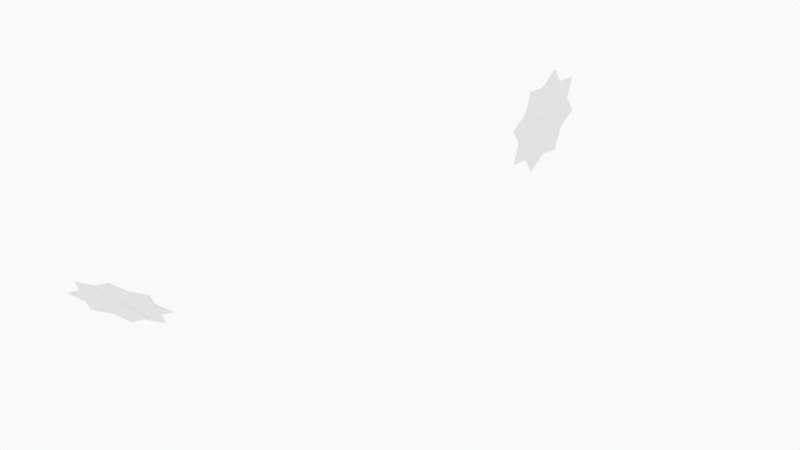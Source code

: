 # Source: PlaneRotationPractice.blend  (saved by Blender 2.93.20; exported with 4.5.12 LTS)
import bpy
from mathutils import Matrix  # noqa: F401  (used for matrix-valued properties, if any)

bpy.ops.wm.read_factory_settings(use_empty=True)
scene = bpy.context.scene
scene.name = 'Scene'

# ---- collections
col_collection = bpy.data.collections.new('Collection'); scene.collection.children.link(col_collection)
col_camera = bpy.data.collections.new('Camera'); scene.collection.children.link(col_camera)

# ---- materials (node trees are filled in below, after node groups)
mat_solid_stroke = bpy.data.materials.new('Solid Stroke')
mat_solid_stroke.use_transparent_shadow = False
mat_squares_stroke = bpy.data.materials.new('Squares Stroke')
mat_squares_stroke.use_transparent_shadow = False
mat_solid_fill = bpy.data.materials.new('Solid Fill')
mat_solid_fill.use_transparent_shadow = False
mat_dots_stroke = bpy.data.materials.new('Dots Stroke')
mat_dots_stroke.use_transparent_shadow = False

# ---- material node trees
mat_dots_stroke.use_nodes = True; mat_dots_stroke.node_tree.nodes.clear()
_N = mat_dots_stroke.node_tree.nodes; _L = mat_dots_stroke.node_tree.links
n0 = _N.new('ShaderNodeOutputMaterial'); n0.name = 'Material Output'; n0.location = (300, 300)
n1 = _N.new('ShaderNodeBsdfPrincipled'); n1.name = 'Principled BSDF'; n1.location = (10, 300)
n1.distribution = 'GGX'
n1.subsurface_method = 'BURLEY'
n1.inputs[2].default_value = 0.4
n1.inputs[3].default_value = 1.45
n1.inputs[27].default_value = (0.0, 0.0, 0.0, 1.0)
n1.inputs[28].default_value = 1.0
_L.new(n1.outputs[0], n0.inputs[0])
n0.is_active_output = True

# ---- world
world_world = bpy.data.worlds.new('World'); scene.world = world_world
world_world.use_nodes = True; world_world.node_tree.nodes.clear()
_N = world_world.node_tree.nodes; _L = world_world.node_tree.links
n0 = _N.new('ShaderNodeOutputWorld'); n0.name = 'World Output'; n0.location = (300, 300)
n1 = _N.new('ShaderNodeBackground'); n1.name = 'Background'; n1.location = (10, 300)
n1.inputs[0].default_value = (0.9513, 0.9513, 0.9513, 1.0)
_L.new(n1.outputs[0], n0.inputs[0])
n0.is_active_output = True
world_world.color = (0.9513, 0.9513, 0.9513)
world_world.use_sun_shadow = False
world_world.sun_shadow_jitter_overblur = 0.0

# ---- cameras
cam_camera = bpy.data.cameras.new('Camera')
cam_camera.type = 'ORTHO'
cam_camera.ortho_scale = 10.0
cam_camera.display_size = 2.0

# ---- meshes
me_plane = bpy.data.meshes.new('Plane')
me_plane.from_pydata([(-1.0, -1.0, 0.0), (1.0, -1.0, 0.0), (-1.0, 1.0, 0.0), (1.0, 1.0, 0.0)], [], [(0, 1, 3, 2)])
_uv = me_plane.uv_layers.new(name='UVMap')
_uv.uv.foreach_set('vector', [0.0, 0.0, 1.0, 0.0, 1.0, 1.0, 0.0, 1.0])
me_plane.use_remesh_fix_poles = True
me_plane.use_remesh_preserve_attributes = False
me_plane.update()
me_plane_001 = bpy.data.meshes.new('Plane.001')
me_plane_001.from_pydata([(-1.0, -1.0, 0.0), (1.0, -1.0, 0.0), (-1.0, 1.0, 0.0), (1.0, 1.0, 0.0)], [], [(0, 1, 3, 2)])
_uv = me_plane_001.uv_layers.new(name='UVMap')
_uv.uv.foreach_set('vector', [0.0, 0.0, 1.0, 0.0, 1.0, 1.0, 0.0, 1.0])
me_plane_001.use_remesh_fix_poles = True
me_plane_001.use_remesh_preserve_attributes = False
me_plane_001.update()
me_plane_002 = bpy.data.meshes.new('Plane.002')
me_plane_002.from_pydata([(-1.0, -1.0, 0.0), (1.0, -1.0, 0.0), (-1.0, 1.0, 0.0), (1.0, 1.0, 0.0)], [], [(0, 1, 3, 2)])
_uv = me_plane_002.uv_layers.new(name='UVMap')
_uv.uv.foreach_set('vector', [0.0, 0.0, 1.0, 0.0, 1.0, 1.0, 0.0, 1.0])
me_plane_002.use_remesh_fix_poles = True
me_plane_002.use_remesh_preserve_attributes = False
me_plane_002.update()
me_plane_003 = bpy.data.meshes.new('Plane.003')
me_plane_003.from_pydata([(-1.0, -1.0, 0.0), (1.0, -1.0, 0.0), (-1.0, 1.0, 0.0), (1.0, 1.0, 0.0)], [], [(0, 1, 3, 2)])
_uv = me_plane_003.uv_layers.new(name='UVMap')
_uv.uv.foreach_set('vector', [0.0, 0.0, 1.0, 0.0, 1.0, 1.0, 0.0, 1.0])
me_plane_003.use_remesh_fix_poles = True
me_plane_003.use_remesh_preserve_attributes = False
me_plane_003.update()

# ---- objects
ob_stroke = bpy.data.objects.new('Stroke', None)
ob_plane = bpy.data.objects.new('Plane', me_plane)
ob_plane_001 = bpy.data.objects.new('Plane.001', me_plane_001)
ob_plane_002 = bpy.data.objects.new('Plane.002', me_plane_002)
ob_plane_003 = bpy.data.objects.new('Plane.003', me_plane_003)
ob_camera = bpy.data.objects.new('Camera', cam_camera)

# ---- transforms, parenting, visibility, modifiers, constraints
ob_stroke.location = (0.0, 0.0, 0.0)
ob_stroke.empty_display_size = 0.2
ob_stroke.empty_image_offset = (0.0, 0.0)
ob_stroke.empty_image_side = 'FRONT'
ob_stroke.use_grease_pencil_lights = True
ob_stroke.lineart.crease_threshold = 0.0
ob_plane.location = (1.786, 1.0, 1.306)
ob_plane.rotation_euler = (1.141, 0.5305, -1.317)
ob_plane.scale = (0.5, 0.5, 0.5)
ob_plane_001.location = (1.786, 1.0, 1.306)
ob_plane_001.rotation_euler = (1.196, -0.198, -1.012)
ob_plane_001.scale = (0.5, 0.5, 0.5)
ob_plane_002.location = (-3.496, 1.0, -0.9656)
ob_plane_002.rotation_euler = (-0.1826, 0.3614, -1.348)
ob_plane_002.scale = (0.5, 0.5, 0.5)
ob_plane_003.location = (-3.496, 1.0, -0.9656)
ob_plane_003.rotation_euler = (0.1404, 0.3791, -0.5017)
ob_plane_003.scale = (0.5, 0.5, 0.5)
ob_camera.location = (0.0, -12.0, 0.0)
ob_camera.rotation_euler = (1.571, -0.0, -0.0)
ob_camera.empty_image_side = 'FRONT'
ob_camera.lineart.crease_threshold = 0.0

# ---- collection membership
col_collection.objects.link(ob_stroke)
col_collection.objects.link(ob_plane)
col_collection.objects.link(ob_plane_001)
col_collection.objects.link(ob_plane_002)
col_collection.objects.link(ob_plane_003)
col_camera.objects.link(ob_camera)

# ---- scene / render settings (as saved in the file)
scene.camera = ob_camera
scene.frame_start = 1; scene.frame_end = 250; scene.frame_set(1)
scene.render.engine = 'BLENDER_EEVEE_NEXT'
scene.cycles.use_denoising = False
scene.cycles.samples = 128
scene.cycles.sampling_pattern = 'TABULATED_SOBOL'
scene.cycles.use_adaptive_sampling = False
scene.cycles.use_light_tree = False
scene.view_settings.view_transform = 'Standard'
bpy.context.view_layer.update()
